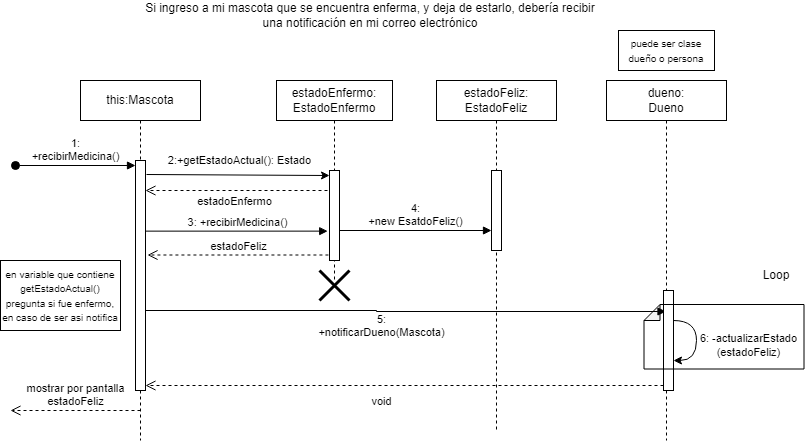

The diagram above was exported from draw.io. Its source (the exported page's mxGraphModel, read from the mxfile embedded in the PNG):
<mxGraphModel dx="880" dy="506" grid="1" gridSize="10" guides="1" tooltips="1" connect="1" arrows="1" fold="1" page="1" pageScale="1" pageWidth="827" pageHeight="1169" math="0" shadow="0">
  <root>
    <mxCell id="0" />
    <mxCell id="1" parent="0" />
    <mxCell id="po8mRZHeRzvVR9erQGaq-1" value="Si ingreso a mi mascota que se encuentra enferma, y deja de estarlo, debería recibir una notificación en mi correo electrónico" style="text;html=1;align=center;verticalAlign=middle;whiteSpace=wrap;rounded=0;" parent="1" vertex="1">
      <mxGeometry x="150" y="90" width="460" height="30" as="geometry" />
    </mxCell>
    <mxCell id="ay96LnM7x856dGbEiQfp-14" value="this:Mascota" style="shape=umlLifeline;perimeter=lifelinePerimeter;whiteSpace=wrap;html=1;container=1;dropTarget=0;collapsible=0;recursiveResize=0;outlineConnect=0;portConstraint=eastwest;newEdgeStyle={&quot;curved&quot;:0,&quot;rounded&quot;:0};" parent="1" vertex="1">
      <mxGeometry x="90" y="170" width="120" height="360" as="geometry" />
    </mxCell>
    <mxCell id="ay96LnM7x856dGbEiQfp-16" value="" style="html=1;points=[[0,0,0,0,5],[0,1,0,0,-5],[1,0,0,0,5],[1,1,0,0,-5]];perimeter=orthogonalPerimeter;outlineConnect=0;targetShapes=umlLifeline;portConstraint=eastwest;newEdgeStyle={&quot;curved&quot;:0,&quot;rounded&quot;:0};" parent="ay96LnM7x856dGbEiQfp-14" vertex="1">
      <mxGeometry x="55" y="80" width="10" height="230" as="geometry" />
    </mxCell>
    <mxCell id="ay96LnM7x856dGbEiQfp-17" value="estadoEnfermo:&lt;div&gt;EstadoEnfermo&lt;/div&gt;" style="shape=umlLifeline;perimeter=lifelinePerimeter;whiteSpace=wrap;html=1;container=1;dropTarget=0;collapsible=0;recursiveResize=0;outlineConnect=0;portConstraint=eastwest;newEdgeStyle={&quot;curved&quot;:0,&quot;rounded&quot;:0};" parent="1" vertex="1">
      <mxGeometry x="286" y="170" width="116" height="200" as="geometry" />
    </mxCell>
    <mxCell id="ay96LnM7x856dGbEiQfp-18" value="" style="html=1;points=[[0,0,0,0,5],[0,1,0,0,-5],[1,0,0,0,5],[1,1,0,0,-5]];perimeter=orthogonalPerimeter;outlineConnect=0;targetShapes=umlLifeline;portConstraint=eastwest;newEdgeStyle={&quot;curved&quot;:0,&quot;rounded&quot;:0};" parent="ay96LnM7x856dGbEiQfp-17" vertex="1">
      <mxGeometry x="53" y="90" width="10" height="90" as="geometry" />
    </mxCell>
    <mxCell id="ay96LnM7x856dGbEiQfp-19" value="estadoFeliz:&lt;div&gt;EstadoFeliz&lt;/div&gt;" style="shape=umlLifeline;perimeter=lifelinePerimeter;whiteSpace=wrap;html=1;container=1;dropTarget=0;collapsible=0;recursiveResize=0;outlineConnect=0;portConstraint=eastwest;newEdgeStyle={&quot;curved&quot;:0,&quot;rounded&quot;:0};" parent="1" vertex="1">
      <mxGeometry x="446" y="170" width="120" height="350" as="geometry" />
    </mxCell>
    <mxCell id="ay96LnM7x856dGbEiQfp-20" value="" style="html=1;points=[[0,0,0,0,5],[0,1,0,0,-5],[1,0,0,0,5],[1,1,0,0,-5]];perimeter=orthogonalPerimeter;outlineConnect=0;targetShapes=umlLifeline;portConstraint=eastwest;newEdgeStyle={&quot;curved&quot;:0,&quot;rounded&quot;:0};" parent="ay96LnM7x856dGbEiQfp-19" vertex="1">
      <mxGeometry x="55" y="90" width="10" height="80" as="geometry" />
    </mxCell>
    <mxCell id="ay96LnM7x856dGbEiQfp-21" value="" style="shape=umlDestroy;whiteSpace=wrap;html=1;strokeWidth=3;targetShapes=umlLifeline;" parent="1" vertex="1">
      <mxGeometry x="329" y="360" width="30" height="30" as="geometry" />
    </mxCell>
    <mxCell id="ay96LnM7x856dGbEiQfp-22" value="mostrar por pantalla&lt;br&gt;estadoFeliz" style="html=1;verticalAlign=bottom;endArrow=open;dashed=1;endSize=8;curved=0;rounded=0;" parent="1" edge="1">
      <mxGeometry relative="1" as="geometry">
        <mxPoint x="150" y="500" as="sourcePoint" />
        <mxPoint x="20" y="500" as="targetPoint" />
      </mxGeometry>
    </mxCell>
    <mxCell id="ay96LnM7x856dGbEiQfp-23" value="estadoFeliz" style="html=1;verticalAlign=bottom;endArrow=open;dashed=1;endSize=8;curved=0;rounded=0;" parent="1" edge="1">
      <mxGeometry relative="1" as="geometry">
        <mxPoint x="337.93" y="344.5" as="sourcePoint" />
        <mxPoint x="157.00142857142868" y="344.5" as="targetPoint" />
      </mxGeometry>
    </mxCell>
    <mxCell id="ay96LnM7x856dGbEiQfp-24" value="3: +recibirMedicina()" style="html=1;verticalAlign=bottom;endArrow=block;curved=0;rounded=0;entryX=-0.18;entryY=0.696;entryDx=0;entryDy=0;entryPerimeter=0;" parent="1" edge="1">
      <mxGeometry x="0.0055" width="80" relative="1" as="geometry">
        <mxPoint x="155" y="320.64" as="sourcePoint" />
        <mxPoint x="337.20000000000005" y="320.64" as="targetPoint" />
        <mxPoint as="offset" />
      </mxGeometry>
    </mxCell>
    <mxCell id="ay96LnM7x856dGbEiQfp-25" value="1:&lt;div&gt;+recibirMedicina()&lt;/div&gt;" style="html=1;verticalAlign=bottom;startArrow=oval;startFill=1;endArrow=block;startSize=8;curved=0;rounded=0;" parent="1" edge="1">
      <mxGeometry width="60" relative="1" as="geometry">
        <mxPoint x="25" y="255" as="sourcePoint" />
        <mxPoint x="145" y="255" as="targetPoint" />
        <mxPoint as="offset" />
      </mxGeometry>
    </mxCell>
    <mxCell id="ay96LnM7x856dGbEiQfp-26" value="4:&lt;div&gt;+new EsatdoFeliz()&lt;/div&gt;" style="html=1;verticalAlign=bottom;endArrow=block;curved=0;rounded=0;" parent="1" edge="1">
      <mxGeometry width="80" relative="1" as="geometry">
        <mxPoint x="349" y="320" as="sourcePoint" />
        <mxPoint x="501" y="320" as="targetPoint" />
        <mxPoint as="offset" />
      </mxGeometry>
    </mxCell>
    <mxCell id="ay96LnM7x856dGbEiQfp-27" value="5:&lt;div&gt;+notificarDueno(Mascota)&lt;/div&gt;" style="html=1;verticalAlign=bottom;endArrow=block;rounded=0;edgeStyle=orthogonalEdgeStyle;" parent="1" target="ay96LnM7x856dGbEiQfp-32" edge="1">
      <mxGeometry x="-0.0893" y="-30" width="80" relative="1" as="geometry">
        <mxPoint x="155" y="400" as="sourcePoint" />
        <mxPoint x="737" y="400" as="targetPoint" />
        <Array as="points">
          <mxPoint x="386" y="401" />
        </Array>
        <mxPoint as="offset" />
      </mxGeometry>
    </mxCell>
    <mxCell id="ay96LnM7x856dGbEiQfp-32" value="dueno:&lt;div&gt;Dueno&lt;/div&gt;" style="shape=umlLifeline;perimeter=lifelinePerimeter;whiteSpace=wrap;html=1;container=1;dropTarget=0;collapsible=0;recursiveResize=0;outlineConnect=0;portConstraint=eastwest;newEdgeStyle={&quot;curved&quot;:0,&quot;rounded&quot;:0};" parent="1" vertex="1">
      <mxGeometry x="616" y="170" width="120" height="360" as="geometry" />
    </mxCell>
    <mxCell id="ay96LnM7x856dGbEiQfp-33" value="" style="html=1;points=[[0,0,0,0,5],[0,1,0,0,-5],[1,0,0,0,5],[1,1,0,0,-5]];perimeter=orthogonalPerimeter;outlineConnect=0;targetShapes=umlLifeline;portConstraint=eastwest;newEdgeStyle={&quot;curved&quot;:0,&quot;rounded&quot;:0};" parent="ay96LnM7x856dGbEiQfp-32" vertex="1">
      <mxGeometry x="57" y="210" width="10" height="100" as="geometry" />
    </mxCell>
    <mxCell id="ay96LnM7x856dGbEiQfp-34" value="" style="curved=1;endArrow=classic;html=1;rounded=0;elbow=vertical;" parent="ay96LnM7x856dGbEiQfp-32" source="ay96LnM7x856dGbEiQfp-33" target="ay96LnM7x856dGbEiQfp-33" edge="1">
      <mxGeometry width="50" height="50" relative="1" as="geometry">
        <mxPoint x="80" y="270" as="sourcePoint" />
        <mxPoint x="120" y="320" as="targetPoint" />
        <Array as="points">
          <mxPoint x="90" y="240" />
        </Array>
      </mxGeometry>
    </mxCell>
    <mxCell id="ay96LnM7x856dGbEiQfp-35" value="6: -actualizarEstado&lt;div&gt;(estadoFeliz)&lt;/div&gt;" style="edgeLabel;html=1;align=center;verticalAlign=middle;resizable=0;points=[];" parent="ay96LnM7x856dGbEiQfp-34" connectable="0" vertex="1">
      <mxGeometry x="-0.1385" y="-3" relative="1" as="geometry">
        <mxPoint x="54" y="10" as="offset" />
      </mxGeometry>
    </mxCell>
    <mxCell id="ay96LnM7x856dGbEiQfp-38" value="" style="shape=note;whiteSpace=wrap;html=1;backgroundOutline=1;darkOpacity=0.05;rotation=-90;gradientColor=default;fillColor=none;size=16;" parent="1" vertex="1">
      <mxGeometry x="701.25" y="346.25" width="64.5" height="160" as="geometry" />
    </mxCell>
    <mxCell id="ay96LnM7x856dGbEiQfp-39" value="Loop" style="text;html=1;align=center;verticalAlign=middle;whiteSpace=wrap;rounded=0;" parent="1" vertex="1">
      <mxGeometry x="756" y="350" width="60" height="30" as="geometry" />
    </mxCell>
    <mxCell id="ay96LnM7x856dGbEiQfp-46" value="void" style="html=1;verticalAlign=bottom;endArrow=open;dashed=1;endSize=8;curved=0;rounded=0;entryX=1;entryY=1;entryDx=0;entryDy=-5;entryPerimeter=0;" parent="1" source="ay96LnM7x856dGbEiQfp-33" target="ay96LnM7x856dGbEiQfp-16" edge="1">
      <mxGeometry x="0.0875" y="25" relative="1" as="geometry">
        <mxPoint x="666" y="470" as="sourcePoint" />
        <mxPoint x="180" y="470" as="targetPoint" />
        <mxPoint as="offset" />
      </mxGeometry>
    </mxCell>
    <mxCell id="Yr2kHNC4bzvWBcdgwO2J-3" value="&lt;font style=&quot;font-size: 10px;&quot;&gt;en variable que contiene getEstadoActual() pregunta si fue enfermo, en caso de ser asi notifica&lt;/font&gt;" style="rounded=0;whiteSpace=wrap;html=1;" parent="1" vertex="1">
      <mxGeometry x="10" y="350" width="120" height="70" as="geometry" />
    </mxCell>
    <mxCell id="Yr2kHNC4bzvWBcdgwO2J-1" value="" style="endArrow=classic;html=1;rounded=0;entryX=0;entryY=0;entryDx=0;entryDy=5;entryPerimeter=0;" parent="1" target="ay96LnM7x856dGbEiQfp-18" edge="1">
      <mxGeometry width="50" height="50" relative="1" as="geometry">
        <mxPoint x="156" y="264" as="sourcePoint" />
        <mxPoint x="335" y="264" as="targetPoint" />
      </mxGeometry>
    </mxCell>
    <mxCell id="Yr2kHNC4bzvWBcdgwO2J-2" value="2:+getEstadoActual(): Estado" style="edgeLabel;html=1;align=center;verticalAlign=middle;resizable=0;points=[];" parent="Yr2kHNC4bzvWBcdgwO2J-1" connectable="0" vertex="1">
      <mxGeometry x="-0.0138" y="1" relative="1" as="geometry">
        <mxPoint x="2" y="-14" as="offset" />
      </mxGeometry>
    </mxCell>
    <mxCell id="WyuKLp-I_E40Q0yP10_9-1" value="estadoEnfermo" style="html=1;verticalAlign=bottom;endArrow=open;dashed=1;endSize=8;curved=0;rounded=0;" edge="1" parent="1" target="ay96LnM7x856dGbEiQfp-16">
      <mxGeometry x="0.0217" y="20" relative="1" as="geometry">
        <mxPoint x="337" y="280" as="sourcePoint" />
        <mxPoint x="160" y="280" as="targetPoint" />
        <mxPoint as="offset" />
      </mxGeometry>
    </mxCell>
    <mxCell id="IKvXIVIuw4v2n-Dtabnd-1" value="&lt;span style=&quot;font-size: 10px;&quot;&gt;puede ser clase dueño o persona&lt;/span&gt;" style="rounded=0;whiteSpace=wrap;html=1;" vertex="1" parent="1">
      <mxGeometry x="628" y="120" width="96" height="40" as="geometry" />
    </mxCell>
  </root>
</mxGraphModel>